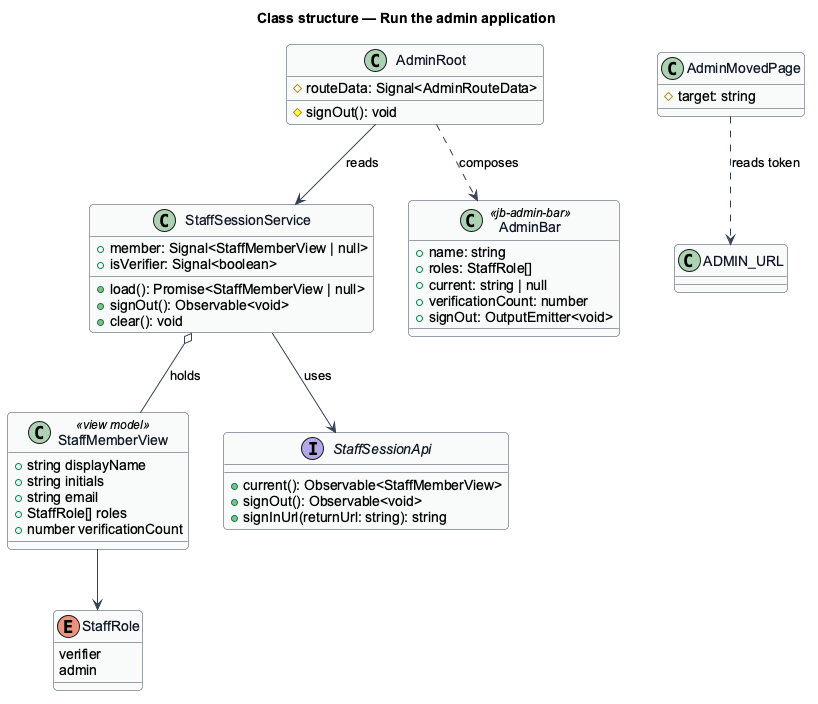

The diagram above was rendered by PlantUML. Its source (embedded in the PNG):
@startuml
skinparam backgroundColor #FFFFFF
skinparam shadowing false
skinparam roundcorner 8
skinparam defaultFontName Arial
skinparam ArrowColor #344054
skinparam class {
  BorderColor #344054
  FontColor #101828
  BackgroundColor #F9FAFB
}
title Class structure — Run the admin application

class StaffMemberView <<view model>> {
  +string displayName
  +string initials
  +string email
  +StaffRole[] roles
  +number verificationCount
}
enum StaffRole {
  verifier
  admin
}
class StaffSessionService {
  +member: Signal<StaffMemberView | null>
  +isVerifier: Signal<boolean>
  +load(): Promise<StaffMemberView | null>
  +signOut(): Observable<void>
  +clear(): void
}
interface StaffSessionApi {
  +current(): Observable<StaffMemberView>
  +signOut(): Observable<void>
  +signInUrl(returnUrl: string): string
}
class AdminRoot {
  #routeData: Signal<AdminRouteData>
  #signOut(): void
}
class AdminBar <<jb-admin-bar>> {
  +name: string
  +roles: StaffRole[]
  +current: string | null
  +verificationCount: number
  +signOut: OutputEmitter<void>
}
class AdminMovedPage {
  #target: string
}
StaffSessionService --> StaffSessionApi : uses
StaffSessionService o-- StaffMemberView : holds
StaffMemberView --> StaffRole
AdminRoot --> StaffSessionService : reads
AdminRoot ..> AdminBar : composes
AdminMovedPage ..> "ADMIN_URL" : reads token
@enduml